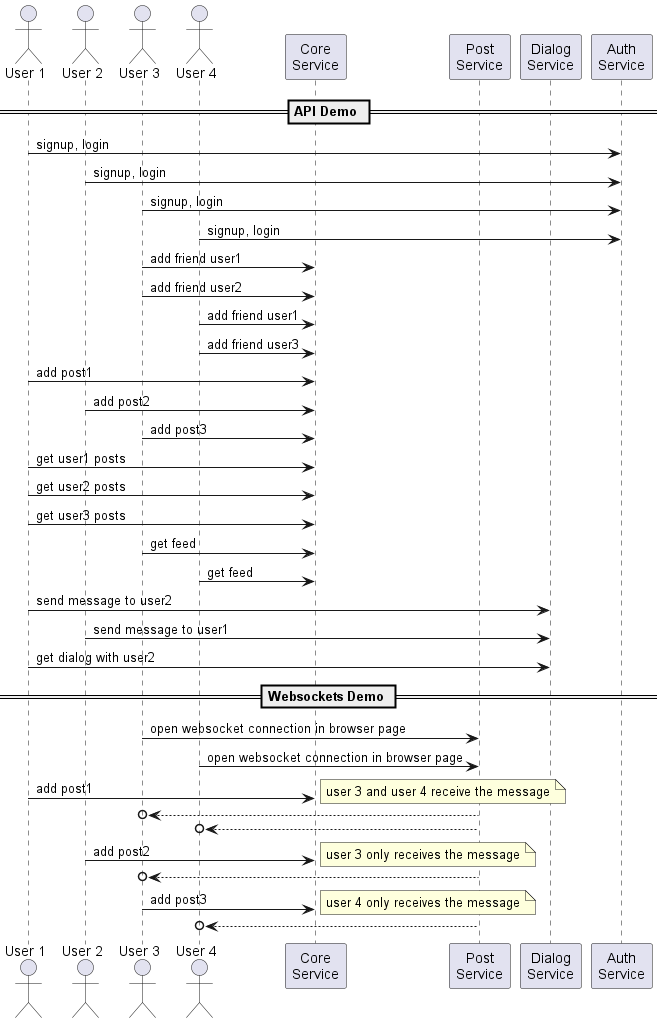

The diagram above was rendered by PlantUML. Its source (embedded in the PNG):
@startuml
actor "User 1" as user1
actor "User 2" as user2
actor "User 3" as user3
actor "User 4" as user4

participant "Core\nService" as core
participant "Post\nService" as post
participant "Dialog\nService" as dialog
participant "Auth\nService" as auth

== API Demo ==
user1 -> auth: signup, login
user2 -> auth: signup, login
user3 -> auth: signup, login
user4 -> auth: signup, login
user3 -> core: add friend user1
user3 -> core: add friend user2
user4 -> core: add friend user1
user4 -> core: add friend user3
user1 -> core: add post1
user2 -> core: add post2
user3 -> core: add post3
user1 -> core: get user1 posts
user1 -> core: get user2 posts
user1 -> core: get user3 posts
user3 -> core: get feed
user4 -> core: get feed
user1 -> dialog: send message to user2
user2 -> dialog: send message to user1
user1 -> dialog: get dialog with user2
== Websockets Demo ==
user3 -> post: open websocket connection in browser page
user4 -> post: open websocket connection in browser page
user1 -> core: add post1
note right
  user 3 and user 4 receive the message
end note
post -->o user3:
post -->o user4:
user2 -> core: add post2
note right
  user 3 only receives the message
end note
post -->o user3:
user3 -> core: add post3
note right
  user 4 only receives the message
end note
post -->o user4:
@enduml